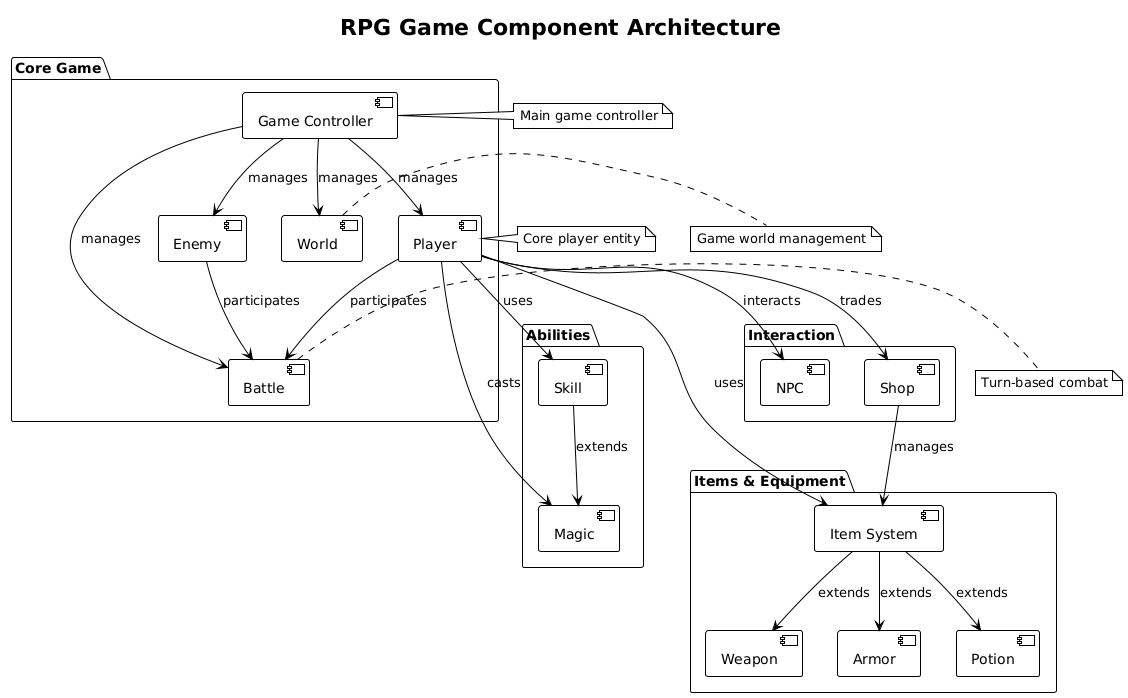

The diagram above was rendered by PlantUML. Its source (embedded in the PNG):
@startuml
!theme plain
title RPG Game Component Architecture

package "Core Game" {
    component [Game Controller] as Game
    component [Player] as Player
    component [Enemy] as Enemy
    component [World] as World
    component [Battle] as Battle
}

package "Items & Equipment" {
    component [Item System] as Item
    component [Weapon] as Weapon
    component [Armor] as Armor
    component [Potion] as Potion
}

package "Abilities" {
    component [Skill] as Skill
    component [Magic] as Magic
}

package "Interaction" {
    component [NPC] as NPC
    component [Shop] as Shop
}

' Main connections
Game --> Player : manages
Game --> Enemy : manages
Game --> World : manages
Game --> Battle : manages

Player --> Item : uses
Player --> Skill : uses
Player --> Magic : casts
Player --> NPC : interacts
Player --> Shop : trades

Enemy --> Battle : participates
Player --> Battle : participates

Item --> Weapon : extends
Item --> Armor : extends
Item --> Potion : extends

Skill --> Magic : extends

Shop --> Item : manages

' Data flow annotations
note right of Game : Main game controller
note right of Player : Core player entity
note right of Battle : Turn-based combat
note right of World : Game world management
@enduml